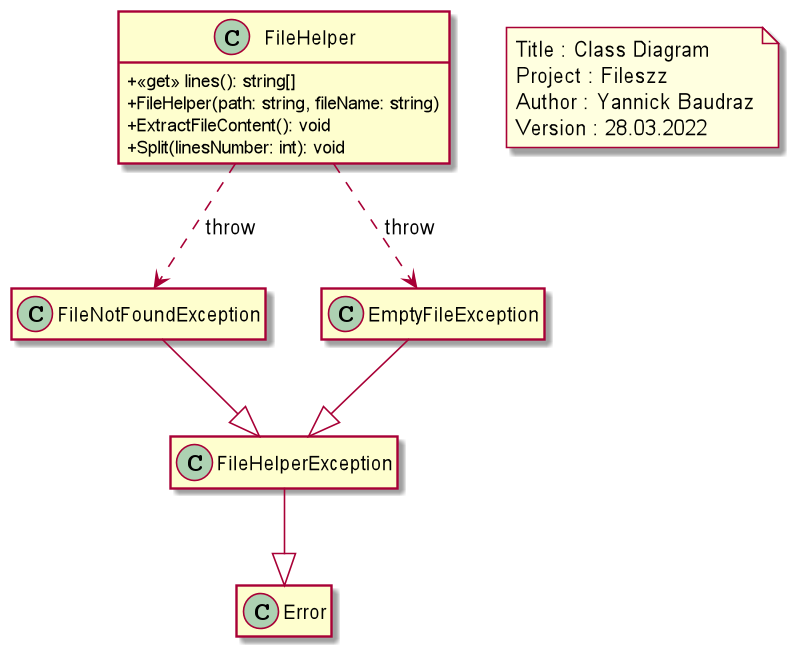

The diagram above was rendered by PlantUML. Its source (embedded in the PNG):
@startuml
skinparam classAttributeIconSize 0
hide empty members

class FileHelper {
  + <<get>> lines(): string[]
  + FileHelper(path: string, fileName: string)
  + ExtractFileContent(): void
  + Split(linesNumber: int): void
}

class Error
class FileHelperException
class FileNotFoundException
class EmptyFileException

FileHelper ..> FileNotFoundException : throw
FileHelper ..> EmptyFileException : throw

FileNotFoundException --|> FileHelperException
EmptyFileException --|> FileHelperException
FileHelperException --|> Error

note as N1 #lightyellow
  Title : Class Diagram
  Project : Fileszz
  Author : Yannick Baudraz
  Version : 28.03.2022
endnote

@enduml